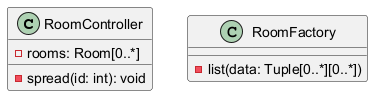

The diagram above was rendered by PlantUML. Its source (embedded in the PNG):
@startuml


class RoomController {
    - rooms: Room[0..*]
    - spread(id: int): void
}

class RoomFactory {
    - list(data: Tuple[0..*][0..*])
}


@enduml